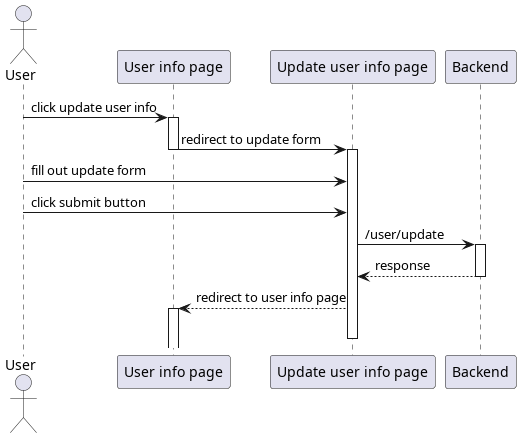

The diagram above was rendered by PlantUML. Its source (embedded in the PNG):
@startuml update user info
'autonumber 1.1.1

actor User as u

' Box "front end"
participant "User info page" as uinfo
participant "Update user info page" as update
' end box

participant "Backend" as be

u -> uinfo++ : click update user info
uinfo -> update --++ : redirect to update form
u -> update : fill out update form
u -> update : click submit button

update -> be++ : /user/update
update <-- be-- : response
update --> uinfo ++-- : redirect to user info page

@enduml